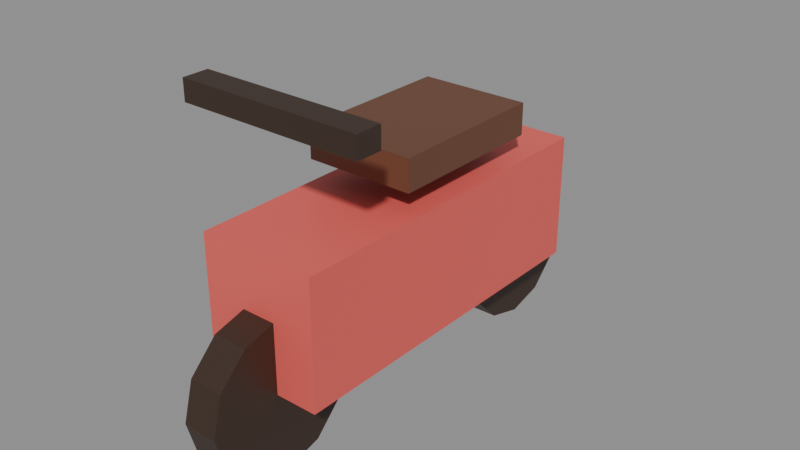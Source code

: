 # Source: prop_motor.blend  (saved by Blender 5.3.31; exported with 4.5.12 LTS)
import bpy
from mathutils import Matrix  # noqa: F401  (used for matrix-valued properties, if any)

bpy.ops.wm.read_factory_settings(use_empty=True)
scene = bpy.context.scene
scene.name = 'Scene'

# ---- images (referenced by path relative to the original .blend; pixels are not part of the script)
import os
ASSET_DIR = os.environ.get("B2B_ASSET_DIR", "")  # directory of the original .blend (textures are referenced by path, not embedded)
HERE = os.path.dirname(os.path.abspath(__file__))  # packed textures are extracted next to this script under _unpacked/

def load_image(name, relpath, width, height, colorspace="sRGB"):
    """Load a texture the original file referenced (path relative to the .blend, or extracted next to this script)."""
    p = next((c for c in (os.path.join(HERE, relpath), os.path.join(ASSET_DIR, relpath)) if relpath and os.path.exists(c)), "")
    if p:
        img = bpy.data.images.load(p, check_existing=True)
        img.name = name
    else:  # same state as the original file: an image datablock whose file is absent (Cycles renders it pink)
        img = bpy.data.images.new(name, width, height)
        img.source = "FILE"
        img.filepath = "//" + (relpath or name)
    img.colorspace_settings.name = colorspace
    return img
img_palet_prop_motor = load_image('palet_prop_motor', '_unpacked/palet_prop_motor.2a508315.png', 12, 4, 'sRGB')

# ---- materials (node trees are filled in below, after node groups)
mat_palet_prop_motor = bpy.data.materials.new('palet_prop_motor')

# ---- material node trees
mat_palet_prop_motor.use_nodes = True; mat_palet_prop_motor.node_tree.nodes.clear()
_N = mat_palet_prop_motor.node_tree.nodes; _L = mat_palet_prop_motor.node_tree.links
n0 = _N.new('ShaderNodeBsdfPrincipled'); n0.name = 'Principled BSDF'; n0.location = (-200, 100)
n0.inputs[10].default_value = 0.005
n1 = _N.new('ShaderNodeOutputMaterial'); n1.name = 'Material Output'; n1.location = (200, 100)
n2 = _N.new('ShaderNodeTexImage'); n2.name = 'Image Texture'; n2.location = (0, 0)
n2.image = img_palet_prop_motor
n2.interpolation = 'Closest'
_L.new(n0.outputs[0], n1.inputs[0])
_L.new(n2.outputs[0], n0.inputs[0])
n1.is_active_output = True

# ---- meshes
me_prop_motor = bpy.data.meshes.new('prop_motor')
me_prop_motor.from_pydata([(-0.225, -0.675, 0.31), (-0.225, -0.675, 0.79), (-0.225, 0.675, 0.31), (-0.225, 0.675, 0.79), (0.225, -0.675, 0.31), (0.225, -0.675, 0.79), (0.225, 0.675, 0.31), (0.225, 0.675, 0.79), (-0.21, -0.21, 0.88), (-0.21, -0.21, 1.0), (-0.21, 0.41, 0.88), (-0.21, 0.41, 1.0), (0.21, -0.21, 0.88), (0.21, -0.21, 1.0), (0.21, 0.41, 0.88), (0.21, 0.41, 1.0), (-0.065, -0.36, 0.29), (0.065, -0.36, 0.29), (-0.065, -0.3989, 0.145), (0.065, -0.3989, 0.145), (-0.065, -0.505, 0.03885), (0.065, -0.505, 0.03885), (-0.065, -0.65, 0.0), (0.065, -0.65, 0.0), (-0.065, -0.795, 0.03885), (0.065, -0.795, 0.03885), (-0.065, -0.9011, 0.145), (0.065, -0.9011, 0.145), (-0.065, -0.94, 0.29), (0.065, -0.94, 0.29), (-0.065, -0.9011, 0.435), (0.065, -0.9011, 0.435), (-0.065, -0.795, 0.5411), (0.065, -0.795, 0.5411), (-0.065, -0.65, 0.58), (0.065, -0.65, 0.58), (-0.065, -0.505, 0.5411), (0.065, -0.505, 0.5411), (-0.065, -0.3989, 0.435), (0.065, -0.3989, 0.435), (-0.065, 0.94, 0.29), (0.065, 0.94, 0.29), (-0.065, 0.9011, 0.145), (0.065, 0.9011, 0.145), (-0.065, 0.795, 0.03885), (0.065, 0.795, 0.03885), (-0.065, 0.65, 0.0), (0.065, 0.65, 0.0), (-0.065, 0.505, 0.03885), (0.065, 0.505, 0.03885), (-0.065, 0.3989, 0.145), (0.065, 0.3989, 0.145), (-0.065, 0.36, 0.29), (0.065, 0.36, 0.29), (-0.065, 0.3989, 0.435), (0.065, 0.3989, 0.435), (-0.065, 0.505, 0.5411), (0.065, 0.505, 0.5411), (-0.065, 0.65, 0.58), (0.065, 0.65, 0.58), (-0.065, 0.795, 0.5411), (0.065, 0.795, 0.5411), (-0.065, 0.9011, 0.435), (0.065, 0.9011, 0.435), (-0.35, -0.6, 1.16), (-0.35, -0.6, 1.24), (-0.35, -0.5, 1.16), (-0.35, -0.5, 1.24), (0.35, -0.6, 1.16), (0.35, -0.6, 1.24), (0.35, -0.5, 1.16), (0.35, -0.5, 1.24)], [], [(0, 1, 3, 2), (2, 3, 7, 6), (6, 7, 5, 4), (4, 5, 1, 0), (2, 6, 4, 0), (7, 3, 1, 5), (8, 9, 11, 10), (10, 11, 15, 14), (14, 15, 13, 12), (12, 13, 9, 8), (10, 14, 12, 8), (15, 11, 9, 13), (16, 17, 19, 18), (18, 19, 21, 20), (20, 21, 23, 22), (22, 23, 25, 24), (24, 25, 27, 26), (26, 27, 29, 28), (28, 29, 31, 30), (30, 31, 33, 32), (32, 33, 35, 34), (34, 35, 37, 36), (19, 17, 39, 37, 35, 33, 31, 29, 27, 25, 23, 21), (36, 37, 39, 38), (38, 39, 17, 16), (16, 18, 20, 22, 24, 26, 28, 30, 32, 34, 36, 38), (40, 41, 43, 42), (42, 43, 45, 44), (44, 45, 47, 46), (46, 47, 49, 48), (48, 49, 51, 50), (50, 51, 53, 52), (52, 53, 55, 54), (54, 55, 57, 56), (56, 57, 59, 58), (58, 59, 61, 60), (43, 41, 63, 61, 59, 57, 55, 53, 51, 49, 47, 45), (60, 61, 63, 62), (62, 63, 41, 40), (40, 42, 44, 46, 48, 50, 52, 54, 56, 58, 60, 62), (64, 65, 67, 66), (66, 67, 71, 70), (70, 71, 69, 68), (68, 69, 65, 64), (66, 70, 68, 64), (71, 67, 65, 69)])
_uv = me_prop_motor.uv_layers.new(name='UVMap')
_uv.uv.foreach_set('vector', [0.1667, 0.5, 0.1667, 0.5, 0.1667, 0.5, 0.1667, 0.5, 0.1667, 0.5, 0.1667, 0.5, 0.1667, 0.5, 0.1667, 0.5, 0.1667, 0.5, 0.1667, 0.5, 0.1667, 0.5, 0.1667, 0.5, 0.1667, 0.5, 0.1667, 0.5, 0.1667, 0.5, 0.1667, 0.5, 0.1667, 0.5, 0.1667, 0.5, 0.1667, 0.5, 0.1667, 0.5, 0.1667, 0.5, 0.1667, 0.5, 0.1667, 0.5, 0.1667, 0.5, 0.5, 0.5, 0.5, 0.5, 0.5, 0.5, 0.5, 0.5, 0.5, 0.5, 0.5, 0.5, 0.5, 0.5, 0.5, 0.5, 0.5, 0.5, 0.5, 0.5, 0.5, 0.5, 0.5, 0.5, 0.5, 0.5, 0.5, 0.5, 0.5, 0.5, 0.5, 0.5, 0.5, 0.5, 0.5, 0.5, 0.5, 0.5, 0.5, 0.5, 0.5, 0.5, 0.5, 0.5, 0.5, 0.5, 0.5, 0.5, 0.8333, 0.5, 0.8333, 0.5, 0.8333, 0.5, 0.8333, 0.5, 0.8333, 0.5, 0.8333, 0.5, 0.8333, 0.5, 0.8333, 0.5, 0.8333, 0.5, 0.8333, 0.5, 0.8333, 0.5, 0.8333, 0.5, 0.8333, 0.5, 0.8333, 0.5, 0.8333, 0.5, 0.8333, 0.5, 0.8333, 0.5, 0.8333, 0.5, 0.8333, 0.5, 0.8333, 0.5, 0.8333, 0.5, 0.8333, 0.5, 0.8333, 0.5, 0.8333, 0.5, 0.8333, 0.5, 0.8333, 0.5, 0.8333, 0.5, 0.8333, 0.5, 0.8333, 0.5, 0.8333, 0.5, 0.8333, 0.5, 0.8333, 0.5, 0.8333, 0.5, 0.8333, 0.5, 0.8333, 0.5, 0.8333, 0.5, 0.8333, 0.5, 0.8333, 0.5, 0.8333, 0.5, 0.8333, 0.5, 0.8333, 0.5, 0.8333, 0.5, 0.8333, 0.5, 0.8333, 0.5, 0.8333, 0.5, 0.8333, 0.5, 0.8333, 0.5, 0.8333, 0.5, 0.8333, 0.5, 0.8333, 0.5, 0.8333, 0.5, 0.8333, 0.5, 0.8333, 0.5, 0.8333, 0.5, 0.8333, 0.5, 0.8333, 0.5, 0.8333, 0.5, 0.8333, 0.5, 0.8333, 0.5, 0.8333, 0.5, 0.8333, 0.5, 0.8333, 0.5, 0.8333, 0.5, 0.8333, 0.5, 0.8333, 0.5, 0.8333, 0.5, 0.8333, 0.5, 0.8333, 0.5, 0.8333, 0.5, 0.8333, 0.5, 0.8333, 0.5, 0.8333, 0.5, 0.8333, 0.5, 0.8333, 0.5, 0.8333, 0.5, 0.8333, 0.5, 0.8333, 0.5, 0.8333, 0.5, 0.8333, 0.5, 0.8333, 0.5, 0.8333, 0.5, 0.8333, 0.5, 0.8333, 0.5, 0.8333, 0.5, 0.8333, 0.5, 0.8333, 0.5, 0.8333, 0.5, 0.8333, 0.5, 0.8333, 0.5, 0.8333, 0.5, 0.8333, 0.5, 0.8333, 0.5, 0.8333, 0.5, 0.8333, 0.5, 0.8333, 0.5, 0.8333, 0.5, 0.8333, 0.5, 0.8333, 0.5, 0.8333, 0.5, 0.8333, 0.5, 0.8333, 0.5, 0.8333, 0.5, 0.8333, 0.5, 0.8333, 0.5, 0.8333, 0.5, 0.8333, 0.5, 0.8333, 0.5, 0.8333, 0.5, 0.8333, 0.5, 0.8333, 0.5, 0.8333, 0.5, 0.8333, 0.5, 0.8333, 0.5, 0.8333, 0.5, 0.8333, 0.5, 0.8333, 0.5, 0.8333, 0.5, 0.8333, 0.5, 0.8333, 0.5, 0.8333, 0.5, 0.8333, 0.5, 0.8333, 0.5, 0.8333, 0.5, 0.8333, 0.5, 0.8333, 0.5, 0.8333, 0.5, 0.8333, 0.5, 0.8333, 0.5, 0.8333, 0.5, 0.8333, 0.5, 0.8333, 0.5, 0.8333, 0.5, 0.8333, 0.5, 0.8333, 0.5, 0.8333, 0.5, 0.8333, 0.5, 0.8333, 0.5, 0.8333, 0.5, 0.8333, 0.5, 0.8333, 0.5, 0.8333, 0.5, 0.8333, 0.5, 0.8333, 0.5, 0.8333, 0.5, 0.8333, 0.5, 0.8333, 0.5, 0.8333, 0.5, 0.8333, 0.5, 0.8333, 0.5, 0.8333, 0.5, 0.8333, 0.5, 0.8333, 0.5, 0.8333, 0.5, 0.8333, 0.5, 0.8333, 0.5, 0.8333, 0.5, 0.8333, 0.5, 0.8333, 0.5, 0.8333, 0.5, 0.8333, 0.5, 0.8333, 0.5, 0.8333, 0.5, 0.8333, 0.5, 0.8333, 0.5, 0.8333, 0.5, 0.8333, 0.5, 0.8333, 0.5, 0.8333, 0.5])
me_prop_motor.materials.append(mat_palet_prop_motor)
me_prop_motor.update()

# ---- objects
ob_prop_motor = bpy.data.objects.new('prop_motor', me_prop_motor)

# ---- transforms, parenting, visibility, modifiers, constraints
ob_prop_motor.location = (0.0, 0.0, 0.0)

# ---- collection membership
scene.collection.objects.link(ob_prop_motor)

# ---- scene / render settings (as saved in the file)
scene.frame_start = 1; scene.frame_end = 250; scene.frame_set(1)
scene.render.engine = 'BLENDER_EEVEE_NEXT'
scene.render.bake_bias = 0.0
scene.render.bake_samples = 0
scene.render.compositor_device = 'GPU'
scene.eevee.use_volume_custom_range = False
scene.eevee.fast_gi_thickness_near = 0.1
scene.eevee.fast_gi_thickness_far = 0.0
scene.eevee.ray_tracing_options.screen_trace_thickness = 0.1
bpy.context.view_layer.update()

# ---- added for rendering (the .blend has no active camera and no usable light): camera, sun + grey world if the file has none
cam_auto = bpy.data.cameras.new('AutoCamera')
cam_auto.lens = 50.0
cam_auto.sensor_width = 36.0
cam_auto.clip_end = 1000.0
ob_auto_camera = bpy.data.objects.new('AutoCamera', cam_auto)
scene.collection.objects.link(ob_auto_camera)
ob_auto_camera.location = (2.18204, -2.61845, 2.36563)
ob_auto_camera.rotation_euler = (1.09748, -7.21219e-08, 0.694738)
scene.camera = ob_auto_camera
light_auto_sun = bpy.data.lights.new('AutoSun', 'SUN')
light_auto_sun.energy = 3.0
light_auto_sun.angle = 0.0523599
ob_auto_sun = bpy.data.objects.new('AutoSun', light_auto_sun)
scene.collection.objects.link(ob_auto_sun)
ob_auto_sun.rotation_euler = (0.872665, 0.174533, 0.523599)
if scene.world is None:
    world_auto = bpy.data.worlds.new('AutoWorld')
    world_auto.color = (0.3, 0.3, 0.3)
    scene.world = world_auto
bpy.context.view_layer.update()
